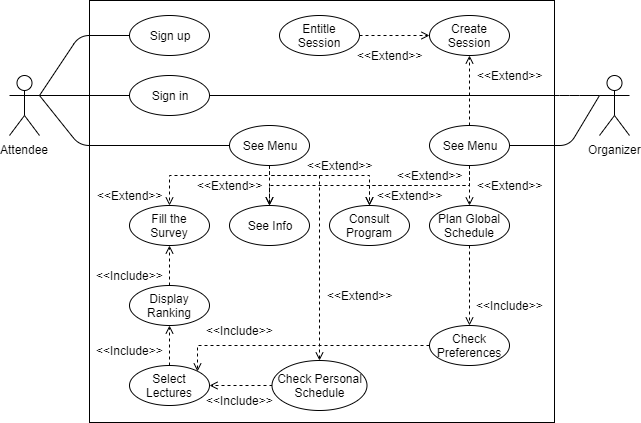

The diagram above was exported from draw.io. Its source (the exported page's mxGraphModel, read from the mxfile embedded in the PNG):
<mxGraphModel dx="868" dy="482" grid="1" gridSize="10" guides="1" tooltips="1" connect="1" arrows="1" fold="1" page="1" pageScale="1" pageWidth="827" pageHeight="1169" math="0" shadow="0">
  <root>
    <mxCell id="0" />
    <mxCell id="1" parent="0" />
    <mxCell id="t-lm2iALs3Q_W4RgUc0Z-6" value="" style="whiteSpace=wrap;html=1;" parent="1" vertex="1">
      <mxGeometry x="170" y="55" width="465" height="422" as="geometry" />
    </mxCell>
    <mxCell id="t-lm2iALs3Q_W4RgUc0Z-1" value="Attendee" style="shape=umlActor;verticalLabelPosition=bottom;labelBackgroundColor=#ffffff;verticalAlign=top;html=1;outlineConnect=0;" parent="1" vertex="1">
      <mxGeometry x="90" y="130" width="30" height="60" as="geometry" />
    </mxCell>
    <mxCell id="t-lm2iALs3Q_W4RgUc0Z-2" value="Organizer" style="shape=umlActor;verticalLabelPosition=bottom;labelBackgroundColor=#ffffff;verticalAlign=top;html=1;outlineConnect=0;" parent="1" vertex="1">
      <mxGeometry x="680" y="130" width="30" height="60" as="geometry" />
    </mxCell>
    <mxCell id="t-lm2iALs3Q_W4RgUc0Z-7" value="Sign in" style="ellipse;whiteSpace=wrap;html=1;" parent="1" vertex="1">
      <mxGeometry x="210" y="130" width="80" height="40" as="geometry" />
    </mxCell>
    <mxCell id="t-lm2iALs3Q_W4RgUc0Z-43" style="edgeStyle=orthogonalEdgeStyle;rounded=0;orthogonalLoop=1;jettySize=auto;html=1;exitX=0;exitY=0.5;exitDx=0;exitDy=0;entryX=1;entryY=0.5;entryDx=0;entryDy=0;dashed=1;endArrow=open;endFill=0;" parent="1" source="t-lm2iALs3Q_W4RgUc0Z-8" target="t-lm2iALs3Q_W4RgUc0Z-12" edge="1">
      <mxGeometry relative="1" as="geometry" />
    </mxCell>
    <mxCell id="t-lm2iALs3Q_W4RgUc0Z-8" value="Check Personal Schedule" style="ellipse;whiteSpace=wrap;html=1;" parent="1" vertex="1">
      <mxGeometry x="352.5" y="415" width="95" height="50" as="geometry" />
    </mxCell>
    <object label="" id="t-lm2iALs3Q_W4RgUc0Z-39">
      <mxCell style="edgeStyle=orthogonalEdgeStyle;rounded=0;orthogonalLoop=1;jettySize=auto;html=1;exitX=0.5;exitY=0;exitDx=0;exitDy=0;dashed=1;endArrow=open;endFill=0;labelBorderColor=none;" parent="1" source="t-lm2iALs3Q_W4RgUc0Z-9" target="t-lm2iALs3Q_W4RgUc0Z-10" edge="1">
        <mxGeometry relative="1" as="geometry" />
      </mxCell>
    </object>
    <mxCell id="t-lm2iALs3Q_W4RgUc0Z-9" value="Display Ranking" style="ellipse;whiteSpace=wrap;html=1;" parent="1" vertex="1">
      <mxGeometry x="210" y="340" width="80" height="40" as="geometry" />
    </mxCell>
    <mxCell id="t-lm2iALs3Q_W4RgUc0Z-10" value="Fill the Survey" style="ellipse;whiteSpace=wrap;html=1;" parent="1" vertex="1">
      <mxGeometry x="210" y="260" width="80" height="40" as="geometry" />
    </mxCell>
    <mxCell id="t-lm2iALs3Q_W4RgUc0Z-11" value="Sign up" style="ellipse;whiteSpace=wrap;html=1;" parent="1" vertex="1">
      <mxGeometry x="210" y="70" width="80" height="40" as="geometry" />
    </mxCell>
    <mxCell id="t-lm2iALs3Q_W4RgUc0Z-12" value="Select Lectures" style="ellipse;whiteSpace=wrap;html=1;" parent="1" vertex="1">
      <mxGeometry x="210" y="420" width="80" height="40" as="geometry" />
    </mxCell>
    <mxCell id="t-lm2iALs3Q_W4RgUc0Z-51" style="edgeStyle=orthogonalEdgeStyle;rounded=0;orthogonalLoop=1;jettySize=auto;html=1;exitX=1;exitY=0.5;exitDx=0;exitDy=0;dashed=1;endArrow=open;endFill=0;" parent="1" source="t-lm2iALs3Q_W4RgUc0Z-13" target="t-lm2iALs3Q_W4RgUc0Z-14" edge="1">
      <mxGeometry relative="1" as="geometry" />
    </mxCell>
    <mxCell id="t-lm2iALs3Q_W4RgUc0Z-13" value="Entitle Session" style="ellipse;whiteSpace=wrap;html=1;" parent="1" vertex="1">
      <mxGeometry x="360" y="70" width="80" height="40" as="geometry" />
    </mxCell>
    <mxCell id="t-lm2iALs3Q_W4RgUc0Z-45" style="edgeStyle=orthogonalEdgeStyle;rounded=0;orthogonalLoop=1;jettySize=auto;html=1;exitX=0;exitY=0.5;exitDx=0;exitDy=0;entryX=1;entryY=0;entryDx=0;entryDy=0;dashed=1;endArrow=open;endFill=0;" parent="1" source="t-lm2iALs3Q_W4RgUc0Z-15" target="t-lm2iALs3Q_W4RgUc0Z-12" edge="1">
      <mxGeometry relative="1" as="geometry">
        <Array as="points">
          <mxPoint x="278" y="400" />
        </Array>
      </mxGeometry>
    </mxCell>
    <mxCell id="t-lm2iALs3Q_W4RgUc0Z-15" value="Check Preferences" style="ellipse;whiteSpace=wrap;html=1;" parent="1" vertex="1">
      <mxGeometry x="510" y="380" width="80" height="40" as="geometry" />
    </mxCell>
    <mxCell id="t-lm2iALs3Q_W4RgUc0Z-62" style="edgeStyle=orthogonalEdgeStyle;rounded=0;orthogonalLoop=1;jettySize=auto;html=1;exitX=0.5;exitY=1;exitDx=0;exitDy=0;dashed=1;endArrow=open;endFill=0;" parent="1" source="t-lm2iALs3Q_W4RgUc0Z-16" target="t-lm2iALs3Q_W4RgUc0Z-15" edge="1">
      <mxGeometry relative="1" as="geometry" />
    </mxCell>
    <mxCell id="t-lm2iALs3Q_W4RgUc0Z-16" value="Plan Global Schedule" style="ellipse;whiteSpace=wrap;html=1;" parent="1" vertex="1">
      <mxGeometry x="510" y="260" width="80" height="40" as="geometry" />
    </mxCell>
    <mxCell id="t-lm2iALs3Q_W4RgUc0Z-58" style="edgeStyle=orthogonalEdgeStyle;rounded=0;orthogonalLoop=1;jettySize=auto;html=1;exitX=0.5;exitY=1;exitDx=0;exitDy=0;dashed=1;endArrow=open;endFill=0;" parent="1" source="t-lm2iALs3Q_W4RgUc0Z-17" target="t-lm2iALs3Q_W4RgUc0Z-10" edge="1">
      <mxGeometry relative="1" as="geometry">
        <Array as="points">
          <mxPoint x="350" y="230" />
          <mxPoint x="250" y="230" />
        </Array>
      </mxGeometry>
    </mxCell>
    <mxCell id="t-lm2iALs3Q_W4RgUc0Z-59" style="edgeStyle=orthogonalEdgeStyle;rounded=0;orthogonalLoop=1;jettySize=auto;html=1;exitX=0.5;exitY=1;exitDx=0;exitDy=0;entryX=0.5;entryY=0;entryDx=0;entryDy=0;dashed=1;endArrow=open;endFill=0;" parent="1" source="t-lm2iALs3Q_W4RgUc0Z-17" target="t-lm2iALs3Q_W4RgUc0Z-47" edge="1">
      <mxGeometry relative="1" as="geometry" />
    </mxCell>
    <mxCell id="t-lm2iALs3Q_W4RgUc0Z-60" style="edgeStyle=orthogonalEdgeStyle;rounded=0;orthogonalLoop=1;jettySize=auto;html=1;exitX=0.5;exitY=1;exitDx=0;exitDy=0;entryX=0.5;entryY=0;entryDx=0;entryDy=0;dashed=1;endArrow=open;endFill=0;" parent="1" source="t-lm2iALs3Q_W4RgUc0Z-17" target="t-lm2iALs3Q_W4RgUc0Z-46" edge="1">
      <mxGeometry relative="1" as="geometry">
        <Array as="points">
          <mxPoint x="350" y="230" />
          <mxPoint x="450" y="230" />
        </Array>
      </mxGeometry>
    </mxCell>
    <mxCell id="t-lm2iALs3Q_W4RgUc0Z-70" style="edgeStyle=orthogonalEdgeStyle;rounded=0;orthogonalLoop=1;jettySize=auto;html=1;exitX=0.5;exitY=1;exitDx=0;exitDy=0;dashed=1;endArrow=open;endFill=0;" parent="1" source="t-lm2iALs3Q_W4RgUc0Z-17" target="t-lm2iALs3Q_W4RgUc0Z-8" edge="1">
      <mxGeometry relative="1" as="geometry">
        <Array as="points">
          <mxPoint x="350" y="230" />
          <mxPoint x="400" y="230" />
        </Array>
      </mxGeometry>
    </mxCell>
    <mxCell id="t-lm2iALs3Q_W4RgUc0Z-17" value="See Menu" style="ellipse;whiteSpace=wrap;html=1;" parent="1" vertex="1">
      <mxGeometry x="310" y="180" width="80" height="40" as="geometry" />
    </mxCell>
    <mxCell id="t-lm2iALs3Q_W4RgUc0Z-21" value="" style="endArrow=none;html=1;entryX=0;entryY=0.5;entryDx=0;entryDy=0;exitX=1;exitY=0.3333333333333333;exitDx=0;exitDy=0;exitPerimeter=0;" parent="1" source="t-lm2iALs3Q_W4RgUc0Z-1" target="t-lm2iALs3Q_W4RgUc0Z-11" edge="1">
      <mxGeometry width="50" height="50" relative="1" as="geometry">
        <mxPoint x="160" y="280" as="sourcePoint" />
        <mxPoint x="200" y="230" as="targetPoint" />
        <Array as="points">
          <mxPoint x="160" y="90" />
        </Array>
      </mxGeometry>
    </mxCell>
    <mxCell id="t-lm2iALs3Q_W4RgUc0Z-24" value="" style="endArrow=none;html=1;entryX=0;entryY=0.5;entryDx=0;entryDy=0;exitX=1;exitY=0.3333333333333333;exitDx=0;exitDy=0;exitPerimeter=0;" parent="1" source="t-lm2iALs3Q_W4RgUc0Z-1" target="t-lm2iALs3Q_W4RgUc0Z-7" edge="1">
      <mxGeometry width="50" height="50" relative="1" as="geometry">
        <mxPoint x="180" y="310" as="sourcePoint" />
        <mxPoint x="200" y="230" as="targetPoint" />
        <Array as="points" />
      </mxGeometry>
    </mxCell>
    <mxCell id="t-lm2iALs3Q_W4RgUc0Z-29" value="" style="endArrow=none;html=1;entryX=0;entryY=0.3333333333333333;entryDx=0;entryDy=0;entryPerimeter=0;exitX=1;exitY=0.5;exitDx=0;exitDy=0;" parent="1" source="t-lm2iALs3Q_W4RgUc0Z-7" target="t-lm2iALs3Q_W4RgUc0Z-2" edge="1">
      <mxGeometry width="50" height="50" relative="1" as="geometry">
        <mxPoint x="690" y="350" as="sourcePoint" />
        <mxPoint x="160" y="520" as="targetPoint" />
        <Array as="points">
          <mxPoint x="650" y="150" />
        </Array>
      </mxGeometry>
    </mxCell>
    <mxCell id="t-lm2iALs3Q_W4RgUc0Z-40" value="&amp;lt;&amp;lt;Include&amp;gt;&amp;gt;" style="text;html=1;align=center;verticalAlign=middle;resizable=0;points=[];;autosize=1;" parent="1" vertex="1">
      <mxGeometry x="170" y="320" width="80" height="20" as="geometry" />
    </mxCell>
    <object label="" id="t-lm2iALs3Q_W4RgUc0Z-41">
      <mxCell style="edgeStyle=orthogonalEdgeStyle;rounded=0;orthogonalLoop=1;jettySize=auto;html=1;dashed=1;endArrow=open;endFill=0;labelBorderColor=none;entryX=0.5;entryY=1;entryDx=0;entryDy=0;" parent="1" source="t-lm2iALs3Q_W4RgUc0Z-12" target="t-lm2iALs3Q_W4RgUc0Z-9" edge="1">
        <mxGeometry relative="1" as="geometry">
          <mxPoint x="310" y="350" as="sourcePoint" />
          <mxPoint x="300" y="380" as="targetPoint" />
        </mxGeometry>
      </mxCell>
    </object>
    <mxCell id="t-lm2iALs3Q_W4RgUc0Z-42" value="&amp;lt;&amp;lt;Include&amp;gt;&amp;gt;" style="text;html=1;align=center;verticalAlign=middle;resizable=0;points=[];;autosize=1;" parent="1" vertex="1">
      <mxGeometry x="280" y="375" width="80" height="20" as="geometry" />
    </mxCell>
    <mxCell id="t-lm2iALs3Q_W4RgUc0Z-44" value="&amp;lt;&amp;lt;Include&amp;gt;&amp;gt;" style="text;html=1;align=center;verticalAlign=middle;resizable=0;points=[];;autosize=1;" parent="1" vertex="1">
      <mxGeometry x="280" y="445" width="80" height="20" as="geometry" />
    </mxCell>
    <mxCell id="t-lm2iALs3Q_W4RgUc0Z-46" value="Consult Program" style="ellipse;whiteSpace=wrap;html=1;" parent="1" vertex="1">
      <mxGeometry x="410" y="260" width="80" height="40" as="geometry" />
    </mxCell>
    <mxCell id="t-lm2iALs3Q_W4RgUc0Z-47" value="See Info" style="ellipse;whiteSpace=wrap;html=1;" parent="1" vertex="1">
      <mxGeometry x="310" y="260" width="80" height="40" as="geometry" />
    </mxCell>
    <mxCell id="t-lm2iALs3Q_W4RgUc0Z-49" value="&amp;lt;&amp;lt;Include&amp;gt;&amp;gt;" style="text;html=1;align=center;verticalAlign=middle;resizable=0;points=[];;autosize=1;" parent="1" vertex="1">
      <mxGeometry x="550" y="350" width="80" height="20" as="geometry" />
    </mxCell>
    <mxCell id="t-lm2iALs3Q_W4RgUc0Z-52" value="&amp;lt;&amp;lt;Extend&amp;gt;&amp;gt;" style="text;html=1;align=center;verticalAlign=middle;resizable=0;points=[];;autosize=1;" parent="1" vertex="1">
      <mxGeometry x="430" y="100" width="80" height="20" as="geometry" />
    </mxCell>
    <mxCell id="t-lm2iALs3Q_W4RgUc0Z-14" value="Create Session" style="ellipse;whiteSpace=wrap;html=1;" parent="1" vertex="1">
      <mxGeometry x="510" y="70" width="80" height="40" as="geometry" />
    </mxCell>
    <mxCell id="t-lm2iALs3Q_W4RgUc0Z-65" value="&amp;lt;&amp;lt;Extend&amp;gt;&amp;gt;" style="text;html=1;align=center;verticalAlign=middle;resizable=0;points=[];;autosize=1;" parent="1" vertex="1">
      <mxGeometry x="170" y="240" width="80" height="20" as="geometry" />
    </mxCell>
    <mxCell id="t-lm2iALs3Q_W4RgUc0Z-66" value="&amp;lt;&amp;lt;Extend&amp;gt;&amp;gt;" style="text;html=1;align=center;verticalAlign=middle;resizable=0;points=[];;autosize=1;" parent="1" vertex="1">
      <mxGeometry x="380" y="210" width="80" height="20" as="geometry" />
    </mxCell>
    <mxCell id="t-lm2iALs3Q_W4RgUc0Z-67" value="&amp;lt;&amp;lt;Extend&amp;gt;&amp;gt;" style="text;html=1;align=center;verticalAlign=middle;resizable=0;points=[];;autosize=1;direction=south;" parent="1" vertex="1">
      <mxGeometry x="480" y="210" width="20" height="80" as="geometry" />
    </mxCell>
    <mxCell id="t-lm2iALs3Q_W4RgUc0Z-68" value="&amp;lt;&amp;lt;Extend&amp;gt;&amp;gt;" style="text;html=1;align=center;verticalAlign=middle;resizable=0;points=[];;autosize=1;direction=south;" parent="1" vertex="1">
      <mxGeometry x="300" y="200" width="20" height="80" as="geometry" />
    </mxCell>
    <mxCell id="t-lm2iALs3Q_W4RgUc0Z-69" value="&amp;lt;&amp;lt;Include&amp;gt;&amp;gt;" style="text;html=1;align=center;verticalAlign=middle;resizable=0;points=[];;autosize=1;" parent="1" vertex="1">
      <mxGeometry x="170" y="395" width="80" height="20" as="geometry" />
    </mxCell>
    <mxCell id="t-lm2iALs3Q_W4RgUc0Z-71" value="&amp;lt;&amp;lt;Extend&amp;gt;&amp;gt;" style="text;html=1;align=center;verticalAlign=middle;resizable=0;points=[];;autosize=1;" parent="1" vertex="1">
      <mxGeometry x="400" y="340" width="80" height="20" as="geometry" />
    </mxCell>
    <mxCell id="t-lm2iALs3Q_W4RgUc0Z-73" value="" style="endArrow=none;html=1;exitX=1;exitY=0.3333333333333333;exitDx=0;exitDy=0;exitPerimeter=0;entryX=0;entryY=0.5;entryDx=0;entryDy=0;" parent="1" source="t-lm2iALs3Q_W4RgUc0Z-1" target="t-lm2iALs3Q_W4RgUc0Z-17" edge="1">
      <mxGeometry width="50" height="50" relative="1" as="geometry">
        <mxPoint x="70" y="580" as="sourcePoint" />
        <mxPoint x="120" y="530" as="targetPoint" />
        <Array as="points">
          <mxPoint x="160" y="200" />
        </Array>
      </mxGeometry>
    </mxCell>
    <mxCell id="t-lm2iALs3Q_W4RgUc0Z-80" style="edgeStyle=orthogonalEdgeStyle;rounded=0;orthogonalLoop=1;jettySize=auto;html=1;exitX=0.5;exitY=1;exitDx=0;exitDy=0;entryX=0.5;entryY=0;entryDx=0;entryDy=0;endArrow=open;endFill=0;dashed=1;" parent="1" source="t-lm2iALs3Q_W4RgUc0Z-76" target="t-lm2iALs3Q_W4RgUc0Z-16" edge="1">
      <mxGeometry relative="1" as="geometry" />
    </mxCell>
    <mxCell id="t-lm2iALs3Q_W4RgUc0Z-81" style="edgeStyle=orthogonalEdgeStyle;rounded=0;orthogonalLoop=1;jettySize=auto;html=1;exitX=0.5;exitY=1;exitDx=0;exitDy=0;entryX=0.5;entryY=0;entryDx=0;entryDy=0;dashed=1;endArrow=open;endFill=0;" parent="1" source="t-lm2iALs3Q_W4RgUc0Z-76" target="t-lm2iALs3Q_W4RgUc0Z-46" edge="1">
      <mxGeometry relative="1" as="geometry">
        <Array as="points">
          <mxPoint x="550" y="240" />
          <mxPoint x="450" y="240" />
        </Array>
      </mxGeometry>
    </mxCell>
    <mxCell id="t-lm2iALs3Q_W4RgUc0Z-86" style="edgeStyle=orthogonalEdgeStyle;rounded=0;orthogonalLoop=1;jettySize=auto;html=1;exitX=0.5;exitY=1;exitDx=0;exitDy=0;dashed=1;endArrow=open;endFill=0;" parent="1" source="t-lm2iALs3Q_W4RgUc0Z-76" target="t-lm2iALs3Q_W4RgUc0Z-47" edge="1">
      <mxGeometry relative="1" as="geometry" />
    </mxCell>
    <mxCell id="t-lm2iALs3Q_W4RgUc0Z-87" style="edgeStyle=orthogonalEdgeStyle;rounded=0;orthogonalLoop=1;jettySize=auto;html=1;exitX=0.5;exitY=0;exitDx=0;exitDy=0;entryX=0.5;entryY=1;entryDx=0;entryDy=0;dashed=1;endArrow=open;endFill=0;" parent="1" source="t-lm2iALs3Q_W4RgUc0Z-76" target="t-lm2iALs3Q_W4RgUc0Z-14" edge="1">
      <mxGeometry relative="1" as="geometry" />
    </mxCell>
    <mxCell id="t-lm2iALs3Q_W4RgUc0Z-76" value="See Menu" style="ellipse;whiteSpace=wrap;html=1;" parent="1" vertex="1">
      <mxGeometry x="510" y="180" width="80" height="40" as="geometry" />
    </mxCell>
    <mxCell id="t-lm2iALs3Q_W4RgUc0Z-77" value="" style="endArrow=none;html=1;entryX=0;entryY=0.3333333333333333;entryDx=0;entryDy=0;entryPerimeter=0;exitX=1;exitY=0.5;exitDx=0;exitDy=0;" parent="1" source="t-lm2iALs3Q_W4RgUc0Z-76" target="t-lm2iALs3Q_W4RgUc0Z-2" edge="1">
      <mxGeometry width="50" height="50" relative="1" as="geometry">
        <mxPoint x="60" y="400" as="sourcePoint" />
        <mxPoint x="110" y="350" as="targetPoint" />
        <Array as="points">
          <mxPoint x="650" y="200" />
        </Array>
      </mxGeometry>
    </mxCell>
    <mxCell id="t-lm2iALs3Q_W4RgUc0Z-83" value="&amp;lt;&amp;lt;Extend&amp;gt;&amp;gt;" style="text;html=1;align=center;verticalAlign=middle;resizable=0;points=[];;autosize=1;" parent="1" vertex="1">
      <mxGeometry x="550" y="230" width="80" height="20" as="geometry" />
    </mxCell>
    <mxCell id="t-lm2iALs3Q_W4RgUc0Z-84" value="&amp;lt;&amp;lt;Extend&amp;gt;&amp;gt;" style="text;html=1;align=center;verticalAlign=middle;resizable=0;points=[];;autosize=1;" parent="1" vertex="1">
      <mxGeometry x="470" y="220" width="80" height="20" as="geometry" />
    </mxCell>
    <mxCell id="t-lm2iALs3Q_W4RgUc0Z-88" value="&amp;lt;&amp;lt;Extend&amp;gt;&amp;gt;" style="text;html=1;align=center;verticalAlign=middle;resizable=0;points=[];;autosize=1;" parent="1" vertex="1">
      <mxGeometry x="550" y="120" width="80" height="20" as="geometry" />
    </mxCell>
  </root>
</mxGraphModel>